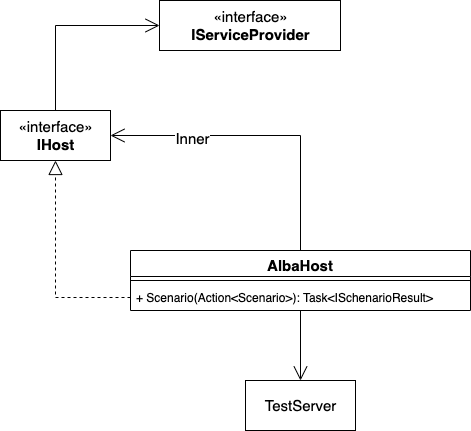

The diagram above was exported from draw.io. Its source (the exported page's mxGraphModel, read from the mxfile embedded in the PNG):
<mxGraphModel dx="1186" dy="763" grid="1" gridSize="10" guides="1" tooltips="1" connect="1" arrows="1" fold="1" page="1" pageScale="1" pageWidth="827" pageHeight="1169" math="0" shadow="0">
  <root>
    <mxCell id="WIyWlLk6GJQsqaUBKTNV-0" />
    <mxCell id="WIyWlLk6GJQsqaUBKTNV-1" parent="WIyWlLk6GJQsqaUBKTNV-0" />
    <mxCell id="yzL6hatK78Dots68Mfd6-0" value="&lt;font style=&quot;font-size: 15px&quot;&gt;«interface»&lt;br&gt;&lt;b&gt;IHost&lt;/b&gt;&lt;/font&gt;" style="html=1;" vertex="1" parent="WIyWlLk6GJQsqaUBKTNV-1">
      <mxGeometry x="200" y="210" width="110" height="50" as="geometry" />
    </mxCell>
    <mxCell id="yzL6hatK78Dots68Mfd6-1" value="AlbaHost" style="swimlane;fontStyle=1;align=center;verticalAlign=top;childLayout=stackLayout;horizontal=1;startSize=26;horizontalStack=0;resizeParent=1;resizeParentMax=0;resizeLast=0;collapsible=1;marginBottom=0;fontSize=15;" vertex="1" parent="WIyWlLk6GJQsqaUBKTNV-1">
      <mxGeometry x="330" y="350" width="340" height="60" as="geometry" />
    </mxCell>
    <mxCell id="yzL6hatK78Dots68Mfd6-3" value="" style="line;strokeWidth=1;fillColor=none;align=left;verticalAlign=middle;spacingTop=-1;spacingLeft=3;spacingRight=3;rotatable=0;labelPosition=right;points=[];portConstraint=eastwest;" vertex="1" parent="yzL6hatK78Dots68Mfd6-1">
      <mxGeometry y="26" width="340" height="8" as="geometry" />
    </mxCell>
    <mxCell id="yzL6hatK78Dots68Mfd6-4" value="+ Scenario(Action&lt;Scenario&gt;): Task&lt;ISchenarioResult&gt;" style="text;strokeColor=none;fillColor=none;align=left;verticalAlign=top;spacingLeft=4;spacingRight=4;overflow=hidden;rotatable=0;points=[[0,0.5],[1,0.5]];portConstraint=eastwest;" vertex="1" parent="yzL6hatK78Dots68Mfd6-1">
      <mxGeometry y="34" width="340" height="26" as="geometry" />
    </mxCell>
    <mxCell id="yzL6hatK78Dots68Mfd6-6" value="" style="endArrow=block;dashed=1;endFill=0;endSize=12;html=1;rounded=0;edgeStyle=orthogonalEdgeStyle;entryX=0.5;entryY=1;entryDx=0;entryDy=0;exitX=0;exitY=0.5;exitDx=0;exitDy=0;" edge="1" parent="WIyWlLk6GJQsqaUBKTNV-1" source="yzL6hatK78Dots68Mfd6-4" target="yzL6hatK78Dots68Mfd6-0">
      <mxGeometry width="160" relative="1" as="geometry">
        <mxPoint x="130" y="450" as="sourcePoint" />
        <mxPoint x="290" y="450" as="targetPoint" />
      </mxGeometry>
    </mxCell>
    <mxCell id="yzL6hatK78Dots68Mfd6-8" value="&lt;font style=&quot;font-size: 15px&quot;&gt;TestServer&lt;/font&gt;" style="html=1;" vertex="1" parent="WIyWlLk6GJQsqaUBKTNV-1">
      <mxGeometry x="445" y="480" width="110" height="50" as="geometry" />
    </mxCell>
    <mxCell id="yzL6hatK78Dots68Mfd6-9" value="" style="endArrow=open;endFill=1;endSize=12;html=1;rounded=0;edgeStyle=orthogonalEdgeStyle;exitX=0.5;exitY=0;exitDx=0;exitDy=0;entryX=1;entryY=0.5;entryDx=0;entryDy=0;" edge="1" parent="WIyWlLk6GJQsqaUBKTNV-1" source="yzL6hatK78Dots68Mfd6-1" target="yzL6hatK78Dots68Mfd6-0">
      <mxGeometry width="160" relative="1" as="geometry">
        <mxPoint x="550" y="210" as="sourcePoint" />
        <mxPoint x="710" y="210" as="targetPoint" />
      </mxGeometry>
    </mxCell>
    <mxCell id="yzL6hatK78Dots68Mfd6-10" value="&lt;font style=&quot;font-size: 15px&quot;&gt;Inner&lt;/font&gt;" style="edgeLabel;html=1;align=center;verticalAlign=middle;resizable=0;points=[];" vertex="1" connectable="0" parent="yzL6hatK78Dots68Mfd6-9">
      <mxGeometry x="0.4689" y="2" relative="1" as="geometry">
        <mxPoint as="offset" />
      </mxGeometry>
    </mxCell>
    <mxCell id="yzL6hatK78Dots68Mfd6-11" value="" style="endArrow=open;endFill=1;endSize=12;html=1;rounded=0;fontSize=15;edgeStyle=orthogonalEdgeStyle;entryX=0.5;entryY=0;entryDx=0;entryDy=0;" edge="1" parent="WIyWlLk6GJQsqaUBKTNV-1" target="yzL6hatK78Dots68Mfd6-8">
      <mxGeometry width="160" relative="1" as="geometry">
        <mxPoint x="500" y="410" as="sourcePoint" />
        <mxPoint x="610" y="670" as="targetPoint" />
      </mxGeometry>
    </mxCell>
    <mxCell id="yzL6hatK78Dots68Mfd6-12" value="«interface»&lt;br&gt;&lt;b&gt;IServiceProvider&lt;/b&gt;" style="html=1;fontSize=15;" vertex="1" parent="WIyWlLk6GJQsqaUBKTNV-1">
      <mxGeometry x="359" y="100" width="181" height="50" as="geometry" />
    </mxCell>
    <mxCell id="yzL6hatK78Dots68Mfd6-13" value="" style="endArrow=open;endFill=1;endSize=12;html=1;rounded=0;fontSize=15;edgeStyle=orthogonalEdgeStyle;exitX=0.5;exitY=0;exitDx=0;exitDy=0;entryX=0;entryY=0.5;entryDx=0;entryDy=0;" edge="1" parent="WIyWlLk6GJQsqaUBKTNV-1" source="yzL6hatK78Dots68Mfd6-0" target="yzL6hatK78Dots68Mfd6-12">
      <mxGeometry width="160" relative="1" as="geometry">
        <mxPoint x="100" y="110" as="sourcePoint" />
        <mxPoint x="260" y="110" as="targetPoint" />
      </mxGeometry>
    </mxCell>
  </root>
</mxGraphModel>